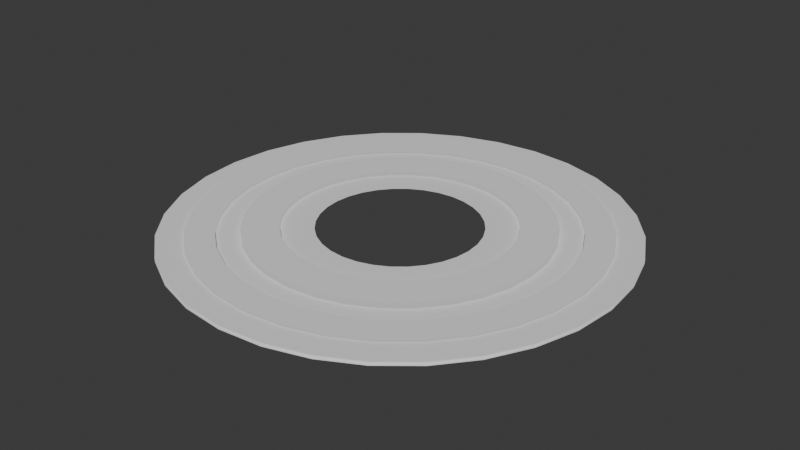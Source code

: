 # Source: Onion_ring.blend  (saved by Blender 4.3.34; exported with 4.5.12 LTS)
import bpy
from mathutils import Matrix  # noqa: F401  (used for matrix-valued properties, if any)

bpy.ops.wm.read_factory_settings(use_empty=True)
scene = bpy.context.scene
scene.name = 'Scene'

# ---- collections
col_collection = bpy.data.collections.new('Collection'); scene.collection.children.link(col_collection)

# ---- world
world_world = bpy.data.worlds.new('World'); scene.world = world_world
world_world.use_nodes = True; world_world.node_tree.nodes.clear()
_N = world_world.node_tree.nodes; _L = world_world.node_tree.links
n0 = _N.new('ShaderNodeOutputWorld'); n0.name = 'World Output'; n0.location = (300, 300)
n1 = _N.new('ShaderNodeBackground'); n1.name = 'Background'; n1.location = (10, 300)
n1.inputs[0].default_value = (0.05088, 0.05088, 0.05088, 1.0)
_L.new(n1.outputs[0], n0.inputs[0])
n0.is_active_output = True
world_world.color = (0.05088, 0.05088, 0.05088)
world_world.sun_shadow_jitter_overblur = 0.0

# ---- meshes
me_cylinder = bpy.data.meshes.new('Cylinder')
me_cylinder.from_pydata([(0.0, 1.0, -1.0), (0.0, 0.884, 1.0), (0.1951, 0.9808, -1.0), (0.1725, 0.867, 1.0), (0.3827, 0.9239, -1.0), (0.3383, 0.8167, 1.0), (0.5556, 0.8315, -1.0), (0.4911, 0.735, 1.0), (0.7071, 0.7071, -1.0), (0.6251, 0.6251, 1.0), (0.8315, 0.5556, -1.0), (0.735, 0.4911, 1.0), (0.9239, 0.3827, -1.0), (0.8167, 0.3383, 1.0), (0.9808, 0.1951, -1.0), (0.867, 0.1725, 1.0), (1.0, 0.0, -1.0), (0.884, 0.0, 1.0), (0.9808, -0.1951, -1.0), (0.867, -0.1725, 1.0), (0.9239, -0.3827, -1.0), (0.8167, -0.3383, 1.0), (0.8315, -0.5556, -1.0), (0.735, -0.4911, 1.0), (0.7071, -0.7071, -1.0), (0.6251, -0.6251, 1.0), (0.5556, -0.8315, -1.0), (0.4911, -0.735, 1.0), (0.3827, -0.9239, -1.0), (0.3383, -0.8167, 1.0), (0.1951, -0.9808, -1.0), (0.1725, -0.867, 1.0), (0.0, -1.0, -1.0), (0.0, -0.884, 1.0), (-0.1951, -0.9808, -1.0), (-0.1725, -0.867, 1.0), (-0.3827, -0.9239, -1.0), (-0.3383, -0.8167, 1.0), (-0.5556, -0.8315, -1.0), (-0.4911, -0.735, 1.0), (-0.7071, -0.7071, -1.0), (-0.6251, -0.6251, 1.0), (-0.8315, -0.5556, -1.0), (-0.735, -0.4911, 1.0), (-0.9239, -0.3827, -1.0), (-0.8167, -0.3383, 1.0), (-0.9808, -0.1951, -1.0), (-0.867, -0.1725, 1.0), (-1.0, 0.0, -1.0), (-0.884, 0.0, 1.0), (-0.9808, 0.1951, -1.0), (-0.867, 0.1725, 1.0), (-0.9239, 0.3827, -1.0), (-0.8167, 0.3383, 1.0), (-0.8315, 0.5556, -1.0), (-0.735, 0.4911, 1.0), (-0.7071, 0.7071, -1.0), (-0.6251, 0.6251, 1.0), (-0.5556, 0.8315, -1.0), (-0.4911, 0.735, 1.0), (-0.3827, 0.9239, -1.0), (-0.3383, 0.8167, 1.0), (-0.1951, 0.9808, -1.0), (-0.1725, 0.867, 1.0), (0.1951, 0.9808, 1.0), (0.0, 1.0, 1.0), (0.3827, 0.9239, 1.0), (0.5556, 0.8315, 1.0), (0.7071, 0.7071, 1.0), (0.8315, 0.5556, 1.0), (0.9239, 0.3827, 1.0), (0.9808, 0.1951, 1.0), (1.0, 0.0, 1.0), (0.9808, -0.1951, 1.0), (0.9239, -0.3827, 1.0), (0.8315, -0.5556, 1.0), (0.7071, -0.7071, 1.0), (0.5556, -0.8315, 1.0), (0.3827, -0.9239, 1.0), (0.1951, -0.9808, 1.0), (0.0, -1.0, 1.0), (-0.1951, -0.9808, 1.0), (-0.3827, -0.9239, 1.0), (-0.5556, -0.8315, 1.0), (-0.7071, -0.7071, 1.0), (-0.8315, -0.5556, 1.0), (-0.9239, -0.3827, 1.0), (-0.9808, -0.1951, 1.0), (-1.0, 0.0, 1.0), (-0.9808, 0.1951, 1.0), (-0.9239, 0.3827, 1.0), (-0.8315, 0.5556, 1.0), (-0.7071, 0.7071, 1.0), (-0.5556, 0.8315, 1.0), (-0.3827, 0.9239, 1.0), (-0.1951, 0.9808, 1.0), (0.1479, 0.7436, 2.041), (-4.842e-12, 0.7582, 2.041), (0.2901, 0.7004, 2.041), (0.4212, 0.6304, 2.041), (0.5361, 0.5361, 2.041), (0.6304, 0.4212, 2.041), (0.7004, 0.2901, 2.041), (0.7436, 0.1479, 2.041), (0.7582, 0.0, 2.041), (0.7436, -0.1479, 2.041), (0.7004, -0.2901, 2.041), (0.6304, -0.4212, 2.041), (0.5361, -0.5361, 2.041), (0.4212, -0.6304, 2.041), (0.2901, -0.7004, 2.041), (0.1479, -0.7436, 2.041), (-4.842e-12, -0.7582, 2.041), (-0.1479, -0.7436, 2.041), (-0.2901, -0.7004, 2.041), (-0.4212, -0.6304, 2.041), (-0.5361, -0.5361, 2.041), (-0.6304, -0.4212, 2.041), (-0.7004, -0.2901, 2.041), (-0.7436, -0.1479, 2.041), (-0.7582, 0.0, 2.041), (-0.7436, 0.1479, 2.041), (-0.7004, 0.2901, 2.041), (-0.6304, 0.4212, 2.041), (-0.5361, 0.5361, 2.041), (-0.4212, 0.6304, 2.041), (-0.2901, 0.7004, 2.041), (-0.1479, 0.7436, 2.041), (0.1725, 0.867, 2.041), (-4.842e-12, 0.884, 2.041), (0.3383, 0.8167, 2.041), (0.4911, 0.735, 2.041), (0.6251, 0.6251, 2.041), (0.735, 0.4911, 2.041), (0.8167, 0.3383, 2.041), (0.867, 0.1725, 2.041), (0.884, 0.0, 2.041), (0.867, -0.1725, 2.041), (0.8167, -0.3383, 2.041), (0.735, -0.4911, 2.041), (0.6251, -0.6251, 2.041), (0.4911, -0.735, 2.041), (0.3383, -0.8167, 2.041), (0.1725, -0.867, 2.041), (-4.842e-12, -0.884, 2.041), (-0.1725, -0.867, 2.041), (-0.3383, -0.8167, 2.041), (-0.4911, -0.735, 2.041), (-0.6251, -0.6251, 2.041), (-0.735, -0.4911, 2.041), (-0.8167, -0.3383, 2.041), (-0.867, -0.1725, 2.041), (-0.884, 0.0, 2.041), (-0.867, 0.1725, 2.041), (-0.8167, 0.3383, 2.041), (-0.735, 0.4911, 2.041), (-0.6251, 0.6251, 2.041), (-0.4911, 0.735, 2.041), (-0.3383, 0.8167, 2.041), (-0.1725, 0.867, 2.041), (0.1277, 0.6421, 0.4787), (-1.349e-11, 0.6546, 0.4787), (0.2505, 0.6048, 0.4787), (0.3637, 0.5443, 0.4787), (0.4629, 0.4629, 0.4787), (0.5443, 0.3637, 0.4787), (0.6048, 0.2505, 0.4787), (0.6421, 0.1277, 0.4787), (0.6546, 0.0, 0.4787), (0.6421, -0.1277, 0.4787), (0.6048, -0.2505, 0.4787), (0.5443, -0.3637, 0.4787), (0.4629, -0.4629, 0.4787), (0.3637, -0.5443, 0.4787), (0.2505, -0.6048, 0.4787), (0.1277, -0.6421, 0.4787), (-1.349e-11, -0.6546, 0.4787), (-0.1277, -0.6421, 0.4787), (-0.2505, -0.6048, 0.4787), (-0.3637, -0.5443, 0.4787), (-0.4629, -0.4629, 0.4787), (-0.5443, -0.3637, 0.4787), (-0.6048, -0.2505, 0.4787), (-0.6421, -0.1277, 0.4787), (-0.6546, 0.0, 0.4787), (-0.6421, 0.1277, 0.4787), (-0.6048, 0.2505, 0.4787), (-0.5443, 0.3637, 0.4787), (-0.4629, 0.4629, 0.4787), (-0.3637, 0.5443, 0.4787), (-0.2505, 0.6048, 0.4787), (-0.1277, 0.6421, 0.4787), (0.1479, 0.7436, 0.4787), (-1.349e-11, 0.7582, 0.4787), (0.2901, 0.7004, 0.4787), (0.4212, 0.6304, 0.4787), (0.5361, 0.5361, 0.4787), (0.6304, 0.4212, 0.4787), (0.7004, 0.2901, 0.4787), (0.7436, 0.1479, 0.4787), (0.7582, 0.0, 0.4787), (0.7436, -0.1479, 0.4787), (0.7004, -0.2901, 0.4787), (0.6304, -0.4212, 0.4787), (0.5361, -0.5361, 0.4787), (0.4212, -0.6304, 0.4787), (0.2901, -0.7004, 0.4787), (0.1479, -0.7436, 0.4787), (-1.349e-11, -0.7582, 0.4787), (-0.1479, -0.7436, 0.4787), (-0.2901, -0.7004, 0.4787), (-0.4212, -0.6304, 0.4787), (-0.5361, -0.5361, 0.4787), (-0.6304, -0.4212, 0.4787), (-0.7004, -0.2901, 0.4787), (-0.7436, -0.1479, 0.4787), (-0.7582, 0.0, 0.4787), (-0.7436, 0.1479, 0.4787), (-0.7004, 0.2901, 0.4787), (-0.6304, 0.4212, 0.4787), (-0.5361, 0.5361, 0.4787), (-0.4212, 0.6304, 0.4787), (-0.2901, 0.7004, 0.4787), (-0.1479, 0.7436, 0.4787), (0.0968, 0.4866, 3.08), (-1.383e-11, 0.4962, 3.08), (0.1899, 0.4584, 3.08), (0.2757, 0.4126, 3.08), (0.3509, 0.3509, 3.08), (0.4126, 0.2757, 3.08), (0.4584, 0.1899, 3.08), (0.4866, 0.0968, 3.08), (0.4962, 0.0, 3.08), (0.4866, -0.0968, 3.08), (0.4584, -0.1899, 3.08), (0.4126, -0.2757, 3.08), (0.3509, -0.3509, 3.08), (0.2757, -0.4126, 3.08), (0.1899, -0.4584, 3.08), (0.0968, -0.4866, 3.08), (-1.383e-11, -0.4962, 3.08), (-0.0968, -0.4866, 3.08), (-0.1899, -0.4584, 3.08), (-0.2757, -0.4126, 3.08), (-0.3509, -0.3509, 3.08), (-0.4126, -0.2757, 3.08), (-0.4584, -0.1899, 3.08), (-0.4866, -0.0968, 3.08), (-0.4962, 0.0, 3.08), (-0.4866, 0.0968, 3.08), (-0.4584, 0.1899, 3.08), (-0.4126, 0.2757, 3.08), (-0.3509, 0.3509, 3.08), (-0.2757, 0.4126, 3.08), (-0.1899, 0.4584, 3.08), (-0.0968, 0.4866, 3.08), (0.1277, 0.6421, 3.08), (-1.383e-11, 0.6546, 3.08), (0.2505, 0.6048, 3.08), (0.3637, 0.5443, 3.08), (0.4629, 0.4629, 3.08), (0.5443, 0.3637, 3.08), (0.6048, 0.2505, 3.08), (0.6421, 0.1277, 3.08), (0.6546, 0.0, 3.08), (0.6421, -0.1277, 3.08), (0.6048, -0.2505, 3.08), (0.5443, -0.3637, 3.08), (0.4629, -0.4629, 3.08), (0.3637, -0.5443, 3.08), (0.2505, -0.6048, 3.08), (0.1277, -0.6421, 3.08), (-1.383e-11, -0.6546, 3.08), (-0.1277, -0.6421, 3.08), (-0.2505, -0.6048, 3.08), (-0.3637, -0.5443, 3.08), (-0.4629, -0.4629, 3.08), (-0.5443, -0.3637, 3.08), (-0.6048, -0.2505, 3.08), (-0.6421, -0.1277, 3.08), (-0.6546, 0.0, 3.08), (-0.6421, 0.1277, 3.08), (-0.6048, 0.2505, 3.08), (-0.5443, 0.3637, 3.08), (-0.4629, 0.4629, 3.08), (-0.3637, 0.5443, 3.08), (-0.2505, 0.6048, 3.08), (-0.1277, 0.6421, 3.08), (0.06884, 0.3461, 1.0), (-7.141e-11, 0.3529, 1.0), (0.135, 0.326, 1.0), (0.196, 0.2934, 1.0), (0.2495, 0.2495, 1.0), (0.2934, 0.196, 1.0), (0.326, 0.135, 1.0), (0.3461, 0.06884, 1.0), (0.3529, 0.0, 1.0), (0.3461, -0.06884, 1.0), (0.326, -0.135, 1.0), (0.2934, -0.196, 1.0), (0.2495, -0.2495, 1.0), (0.196, -0.2934, 1.0), (0.135, -0.326, 1.0), (0.06884, -0.3461, 1.0), (-7.141e-11, -0.3529, 1.0), (-0.06884, -0.3461, 1.0), (-0.135, -0.326, 1.0), (-0.196, -0.2934, 1.0), (-0.2495, -0.2495, 1.0), (-0.2934, -0.196, 1.0), (-0.326, -0.135, 1.0), (-0.3461, -0.06884, 1.0), (-0.3529, 0.0, 1.0), (-0.3461, 0.06884, 1.0), (-0.326, 0.135, 1.0), (-0.2934, 0.196, 1.0), (-0.2495, 0.2495, 1.0), (-0.196, 0.2934, 1.0), (-0.135, 0.326, 1.0), (-0.06884, 0.3461, 1.0), (0.0968, 0.4866, 1.0), (-7.141e-11, 0.4962, 1.0), (0.1899, 0.4584, 1.0), (0.2757, 0.4126, 1.0), (0.3509, 0.3509, 1.0), (0.4126, 0.2757, 1.0), (0.4584, 0.1899, 1.0), (0.4866, 0.0968, 1.0), (0.4962, 0.0, 1.0), (0.4866, -0.0968, 1.0), (0.4584, -0.1899, 1.0), (0.4126, -0.2757, 1.0), (0.3509, -0.3509, 1.0), (0.2757, -0.4126, 1.0), (0.1899, -0.4584, 1.0), (0.0968, -0.4866, 1.0), (-7.141e-11, -0.4962, 1.0), (-0.0968, -0.4866, 1.0), (-0.1899, -0.4584, 1.0), (-0.2757, -0.4126, 1.0), (-0.3509, -0.3509, 1.0), (-0.4126, -0.2757, 1.0), (-0.4584, -0.1899, 1.0), (-0.4866, -0.0968, 1.0), (-0.4962, 0.0, 1.0), (-0.4866, 0.0968, 1.0), (-0.4584, 0.1899, 1.0), (-0.4126, 0.2757, 1.0), (-0.3509, 0.3509, 1.0), (-0.2757, 0.4126, 1.0), (-0.1899, 0.4584, 1.0), (-0.0968, 0.4866, 1.0)], [], [(0, 65, 64, 2), (2, 64, 66, 4), (4, 66, 67, 6), (6, 67, 68, 8), (8, 68, 69, 10), (10, 69, 70, 12), (12, 70, 71, 14), (14, 71, 72, 16), (16, 72, 73, 18), (18, 73, 74, 20), (20, 74, 75, 22), (22, 75, 76, 24), (24, 76, 77, 26), (26, 77, 78, 28), (28, 78, 79, 30), (30, 79, 80, 32), (32, 80, 81, 34), (34, 81, 82, 36), (36, 82, 83, 38), (38, 83, 84, 40), (40, 84, 85, 42), (42, 85, 86, 44), (44, 86, 87, 46), (46, 87, 88, 48), (48, 88, 89, 50), (50, 89, 90, 52), (52, 90, 91, 54), (54, 91, 92, 56), (56, 92, 93, 58), (58, 93, 94, 60), (55, 53, 154, 155), (60, 94, 95, 62), (62, 95, 65, 0), (1, 3, 64, 65), (3, 5, 66, 64), (5, 7, 67, 66), (7, 9, 68, 67), (9, 11, 69, 68), (11, 13, 70, 69), (13, 15, 71, 70), (15, 17, 72, 71), (17, 19, 73, 72), (19, 21, 74, 73), (21, 23, 75, 74), (23, 25, 76, 75), (25, 27, 77, 76), (27, 29, 78, 77), (29, 31, 79, 78), (31, 33, 80, 79), (33, 35, 81, 80), (35, 37, 82, 81), (37, 39, 83, 82), (39, 41, 84, 83), (41, 43, 85, 84), (43, 45, 86, 85), (45, 47, 87, 86), (47, 49, 88, 87), (49, 51, 89, 88), (51, 53, 90, 89), (53, 55, 91, 90), (55, 57, 92, 91), (57, 59, 93, 92), (59, 61, 94, 93), (61, 63, 95, 94), (63, 1, 65, 95), (105, 104, 200, 201), (29, 27, 141, 142), (3, 1, 129, 128), (57, 55, 155, 156), (31, 29, 142, 143), (5, 3, 128, 130), (59, 57, 156, 157), (33, 31, 143, 144), (7, 5, 130, 131), (61, 59, 157, 158), (35, 33, 144, 145), (9, 7, 131, 132), (63, 61, 158, 159), (37, 35, 145, 146), (11, 9, 132, 133), (1, 63, 159, 129), (39, 37, 146, 147), (13, 11, 133, 134), (41, 39, 147, 148), (15, 13, 134, 135), (43, 41, 148, 149), (17, 15, 135, 136), (45, 43, 149, 150), (19, 17, 136, 137), (47, 45, 150, 151), (21, 19, 137, 138), (49, 47, 151, 152), (23, 21, 138, 139), (51, 49, 152, 153), (25, 23, 139, 140), (53, 51, 153, 154), (27, 25, 140, 141), (97, 96, 128, 129), (96, 98, 130, 128), (98, 99, 131, 130), (99, 100, 132, 131), (100, 101, 133, 132), (101, 102, 134, 133), (102, 103, 135, 134), (103, 104, 136, 135), (104, 105, 137, 136), (105, 106, 138, 137), (106, 107, 139, 138), (107, 108, 140, 139), (108, 109, 141, 140), (109, 110, 142, 141), (110, 111, 143, 142), (111, 112, 144, 143), (112, 113, 145, 144), (113, 114, 146, 145), (114, 115, 147, 146), (115, 116, 148, 147), (116, 117, 149, 148), (117, 118, 150, 149), (118, 119, 151, 150), (119, 120, 152, 151), (120, 121, 153, 152), (121, 122, 154, 153), (122, 123, 155, 154), (123, 124, 156, 155), (124, 125, 157, 156), (125, 126, 158, 157), (126, 127, 159, 158), (127, 97, 129, 159), (181, 180, 276, 277), (119, 118, 214, 215), (106, 105, 201, 202), (120, 119, 215, 216), (107, 106, 202, 203), (121, 120, 216, 217), (108, 107, 203, 204), (122, 121, 217, 218), (109, 108, 204, 205), (123, 122, 218, 219), (110, 109, 205, 206), (96, 97, 193, 192), (124, 123, 219, 220), (111, 110, 206, 207), (98, 96, 192, 194), (125, 124, 220, 221), (112, 111, 207, 208), (99, 98, 194, 195), (126, 125, 221, 222), (113, 112, 208, 209), (100, 99, 195, 196), (127, 126, 222, 223), (114, 113, 209, 210), (101, 100, 196, 197), (97, 127, 223, 193), (115, 114, 210, 211), (102, 101, 197, 198), (116, 115, 211, 212), (103, 102, 198, 199), (117, 116, 212, 213), (104, 103, 199, 200), (118, 117, 213, 214), (161, 160, 192, 193), (160, 162, 194, 192), (162, 163, 195, 194), (163, 164, 196, 195), (164, 165, 197, 196), (165, 166, 198, 197), (166, 167, 199, 198), (167, 168, 200, 199), (168, 169, 201, 200), (169, 170, 202, 201), (170, 171, 203, 202), (171, 172, 204, 203), (172, 173, 205, 204), (173, 174, 206, 205), (174, 175, 207, 206), (175, 176, 208, 207), (176, 177, 209, 208), (177, 178, 210, 209), (178, 179, 211, 210), (179, 180, 212, 211), (180, 181, 213, 212), (181, 182, 214, 213), (182, 183, 215, 214), (183, 184, 216, 215), (184, 185, 217, 216), (185, 186, 218, 217), (186, 187, 219, 218), (187, 188, 220, 219), (188, 189, 221, 220), (189, 190, 222, 221), (190, 191, 223, 222), (191, 161, 193, 223), (240, 239, 335, 336), (168, 167, 263, 264), (182, 181, 277, 278), (169, 168, 264, 265), (183, 182, 278, 279), (170, 169, 265, 266), (184, 183, 279, 280), (171, 170, 266, 267), (185, 184, 280, 281), (172, 171, 267, 268), (186, 185, 281, 282), (173, 172, 268, 269), (187, 186, 282, 283), (174, 173, 269, 270), (160, 161, 257, 256), (188, 187, 283, 284), (175, 174, 270, 271), (162, 160, 256, 258), (189, 188, 284, 285), (176, 175, 271, 272), (163, 162, 258, 259), (190, 189, 285, 286), (177, 176, 272, 273), (164, 163, 259, 260), (191, 190, 286, 287), (178, 177, 273, 274), (165, 164, 260, 261), (161, 191, 287, 257), (179, 178, 274, 275), (166, 165, 261, 262), (180, 179, 275, 276), (167, 166, 262, 263), (225, 224, 256, 257), (224, 226, 258, 256), (226, 227, 259, 258), (227, 228, 260, 259), (228, 229, 261, 260), (229, 230, 262, 261), (230, 231, 263, 262), (231, 232, 264, 263), (232, 233, 265, 264), (233, 234, 266, 265), (234, 235, 267, 266), (235, 236, 268, 267), (236, 237, 269, 268), (237, 238, 270, 269), (238, 239, 271, 270), (239, 240, 272, 271), (240, 241, 273, 272), (241, 242, 274, 273), (242, 243, 275, 274), (243, 244, 276, 275), (244, 245, 277, 276), (245, 246, 278, 277), (246, 247, 279, 278), (247, 248, 280, 279), (248, 249, 281, 280), (249, 250, 282, 281), (250, 251, 283, 282), (251, 252, 284, 283), (252, 253, 285, 284), (253, 254, 286, 285), (254, 255, 287, 286), (255, 225, 257, 287), (227, 226, 322, 323), (254, 253, 349, 350), (241, 240, 336, 337), (228, 227, 323, 324), (255, 254, 350, 351), (242, 241, 337, 338), (229, 228, 324, 325), (225, 255, 351, 321), (243, 242, 338, 339), (230, 229, 325, 326), (244, 243, 339, 340), (231, 230, 326, 327), (245, 244, 340, 341), (232, 231, 327, 328), (246, 245, 341, 342), (233, 232, 328, 329), (247, 246, 342, 343), (234, 233, 329, 330), (248, 247, 343, 344), (235, 234, 330, 331), (249, 248, 344, 345), (236, 235, 331, 332), (250, 249, 345, 346), (237, 236, 332, 333), (251, 250, 346, 347), (238, 237, 333, 334), (224, 225, 321, 320), (252, 251, 347, 348), (239, 238, 334, 335), (226, 224, 320, 322), (253, 252, 348, 349), (289, 288, 320, 321), (288, 290, 322, 320), (290, 291, 323, 322), (291, 292, 324, 323), (292, 293, 325, 324), (293, 294, 326, 325), (294, 295, 327, 326), (295, 296, 328, 327), (296, 297, 329, 328), (297, 298, 330, 329), (298, 299, 331, 330), (299, 300, 332, 331), (300, 301, 333, 332), (301, 302, 334, 333), (302, 303, 335, 334), (303, 304, 336, 335), (304, 305, 337, 336), (305, 306, 338, 337), (306, 307, 339, 338), (307, 308, 340, 339), (308, 309, 341, 340), (309, 310, 342, 341), (310, 311, 343, 342), (311, 312, 344, 343), (312, 313, 345, 344), (313, 314, 346, 345), (314, 315, 347, 346), (315, 316, 348, 347), (316, 317, 349, 348), (317, 318, 350, 349), (318, 319, 351, 350), (319, 289, 321, 351)])
me_cylinder.polygons.foreach_set('use_smooth', [True] * 320)
_uv = me_cylinder.uv_layers.new(name='UVMap')
_uv.uv.foreach_set('vector', [1.0, 0.5, 1.0, 1.0, 0.9688, 1.0, 0.9688, 0.5, 0.9688, 0.5, 0.9688, 1.0, 0.9375, 1.0, 0.9375, 0.5, 0.9375, 0.5, 0.9375, 1.0, 0.9062, 1.0, 0.9062, 0.5, 0.9062, 0.5, 0.9062, 1.0, 0.875, 1.0, 0.875, 0.5, 0.875, 0.5, 0.875, 1.0, 0.8438, 1.0, 0.8438, 0.5, 0.8438, 0.5, 0.8438, 1.0, 0.8125, 1.0, 0.8125, 0.5, 0.8125, 0.5, 0.8125, 1.0, 0.7812, 1.0, 0.7812, 0.5, 0.7812, 0.5, 0.7812, 1.0, 0.75, 1.0, 0.75, 0.5, 0.75, 0.5, 0.75, 1.0, 0.7188, 1.0, 0.7188, 0.5, 0.7188, 0.5, 0.7188, 1.0, 0.6875, 1.0, 0.6875, 0.5, 0.6875, 0.5, 0.6875, 1.0, 0.6562, 1.0, 0.6562, 0.5, 0.6562, 0.5, 0.6562, 1.0, 0.625, 1.0, 0.625, 0.5, 0.625, 0.5, 0.625, 1.0, 0.5938, 1.0, 0.5938, 0.5, 0.5938, 0.5, 0.5938, 1.0, 0.5625, 1.0, 0.5625, 0.5, 0.5625, 0.5, 0.5625, 1.0, 0.5312, 1.0, 0.5312, 0.5, 0.5312, 0.5, 0.5312, 1.0, 0.5, 1.0, 0.5, 0.5, 0.5, 0.5, 0.5, 1.0, 0.4688, 1.0, 0.4688, 0.5, 0.4688, 0.5, 0.4688, 1.0, 0.4375, 1.0, 0.4375, 0.5, 0.4375, 0.5, 0.4375, 1.0, 0.4062, 1.0, 0.4062, 0.5, 0.4062, 0.5, 0.4062, 1.0, 0.375, 1.0, 0.375, 0.5, 0.375, 0.5, 0.375, 1.0, 0.3438, 1.0, 0.3438, 0.5, 0.3438, 0.5, 0.3438, 1.0, 0.3125, 1.0, 0.3125, 0.5, 0.3125, 0.5, 0.3125, 1.0, 0.2812, 1.0, 0.2812, 0.5, 0.2812, 0.5, 0.2812, 1.0, 0.25, 1.0, 0.25, 0.5, 0.25, 0.5, 0.25, 1.0, 0.2188, 1.0, 0.2188, 0.5, 0.2188, 0.5, 0.2188, 1.0, 0.1875, 1.0, 0.1875, 0.5, 0.1875, 0.5, 0.1875, 1.0, 0.1562, 1.0, 0.1562, 0.5, 0.1562, 0.5, 0.1562, 1.0, 0.125, 1.0, 0.125, 0.5, 0.125, 0.5, 0.125, 1.0, 0.09375, 1.0, 0.09375, 0.5, 0.09375, 0.5, 0.09375, 1.0, 0.0625, 1.0, 0.0625, 0.5, 0.0736, 0.3679, 0.054, 0.3312, 0.054, 0.3312, 0.0736, 0.3679, 0.0625, 0.5, 0.0625, 1.0, 0.03125, 1.0, 0.03125, 0.5, 0.03125, 0.5, 0.03125, 1.0, 0.0, 1.0, 0.0, 0.5, 0.25, 0.4622, 0.2914, 0.4581, 0.2968, 0.4854, 0.25, 0.49, 0.2914, 0.4581, 0.3312, 0.446, 0.3418, 0.4717, 0.2968, 0.4854, 0.3312, 0.446, 0.3679, 0.4264, 0.3833, 0.4496, 0.3418, 0.4717, 0.3679, 0.4264, 0.4, 0.4, 0.4197, 0.4197, 0.3833, 0.4496, 0.4, 0.4, 0.4264, 0.3679, 0.4496, 0.3833, 0.4197, 0.4197, 0.4264, 0.3679, 0.446, 0.3312, 0.4717, 0.3418, 0.4496, 0.3833, 0.446, 0.3312, 0.4581, 0.2914, 0.4854, 0.2968, 0.4717, 0.3418, 0.4581, 0.2914, 0.4622, 0.25, 0.49, 0.25, 0.4854, 0.2968, 0.4622, 0.25, 0.4581, 0.2086, 0.4854, 0.2032, 0.49, 0.25, 0.4581, 0.2086, 0.446, 0.1688, 0.4717, 0.1582, 0.4854, 0.2032, 0.446, 0.1688, 0.4264, 0.1321, 0.4496, 0.1167, 0.4717, 0.1582, 0.4264, 0.1321, 0.4, 0.09999, 0.4197, 0.08029, 0.4496, 0.1167, 0.4, 0.09999, 0.3679, 0.0736, 0.3833, 0.05045, 0.4197, 0.08029, 0.3679, 0.0736, 0.3312, 0.054, 0.3418, 0.02827, 0.3833, 0.05045, 0.3312, 0.054, 0.2914, 0.04192, 0.2968, 0.01461, 0.3418, 0.02827, 0.2914, 0.04192, 0.25, 0.03785, 0.25, 0.01, 0.2968, 0.01461, 0.25, 0.03785, 0.2086, 0.04192, 0.2032, 0.01461, 0.25, 0.01, 0.2086, 0.04192, 0.1688, 0.054, 0.1582, 0.02827, 0.2032, 0.01461, 0.1688, 0.054, 0.1321, 0.0736, 0.1167, 0.05045, 0.1582, 0.02827, 0.1321, 0.0736, 0.09999, 0.09999, 0.08029, 0.08029, 0.1167, 0.05045, 0.09999, 0.09999, 0.0736, 0.1321, 0.05045, 0.1167, 0.08029, 0.08029, 0.0736, 0.1321, 0.054, 0.1688, 0.02827, 0.1582, 0.05045, 0.1167, 0.054, 0.1688, 0.04192, 0.2086, 0.01461, 0.2032, 0.02827, 0.1582, 0.04192, 0.2086, 0.03785, 0.25, 0.01, 0.25, 0.01461, 0.2032, 0.03785, 0.25, 0.04192, 0.2914, 0.01461, 0.2968, 0.01, 0.25, 0.04192, 0.2914, 0.054, 0.3312, 0.02827, 0.3418, 0.01461, 0.2968, 0.054, 0.3312, 0.0736, 0.3679, 0.05045, 0.3833, 0.02827, 0.3418, 0.0736, 0.3679, 0.09999, 0.4, 0.08029, 0.4197, 0.05045, 0.3833, 0.09999, 0.4, 0.1321, 0.4264, 0.1167, 0.4496, 0.08029, 0.4197, 0.1321, 0.4264, 0.1688, 0.446, 0.1582, 0.4717, 0.1167, 0.4496, 0.1688, 0.446, 0.2086, 0.4581, 0.2032, 0.4854, 0.1582, 0.4717, 0.2086, 0.4581, 0.25, 0.4622, 0.25, 0.49, 0.2032, 0.4854, 0.4285, 0.2145, 0.432, 0.25, 0.432, 0.25, 0.4285, 0.2145, 0.3312, 0.054, 0.3679, 0.0736, 0.3679, 0.0736, 0.3312, 0.054, 0.2914, 0.4581, 0.25, 0.4622, 0.25, 0.4622, 0.2914, 0.4581, 0.09999, 0.4, 0.0736, 0.3679, 0.0736, 0.3679, 0.09999, 0.4, 0.2914, 0.04192, 0.3312, 0.054, 0.3312, 0.054, 0.2914, 0.04192, 0.3312, 0.446, 0.2914, 0.4581, 0.2914, 0.4581, 0.3312, 0.446, 0.1321, 0.4264, 0.09999, 0.4, 0.09999, 0.4, 0.1321, 0.4264, 0.25, 0.03785, 0.2914, 0.04192, 0.2914, 0.04192, 0.25, 0.03785, 0.3679, 0.4264, 0.3312, 0.446, 0.3312, 0.446, 0.3679, 0.4264, 0.1688, 0.446, 0.1321, 0.4264, 0.1321, 0.4264, 0.1688, 0.446, 0.2086, 0.04192, 0.25, 0.03785, 0.25, 0.03785, 0.2086, 0.04192, 0.4, 0.4, 0.3679, 0.4264, 0.3679, 0.4264, 0.4, 0.4, 0.2086, 0.4581, 0.1688, 0.446, 0.1688, 0.446, 0.2086, 0.4581, 0.1688, 0.054, 0.2086, 0.04192, 0.2086, 0.04192, 0.1688, 0.054, 0.4264, 0.3679, 0.4, 0.4, 0.4, 0.4, 0.4264, 0.3679, 0.25, 0.4622, 0.2086, 0.4581, 0.2086, 0.4581, 0.25, 0.4622, 0.1321, 0.0736, 0.1688, 0.054, 0.1688, 0.054, 0.1321, 0.0736, 0.446, 0.3312, 0.4264, 0.3679, 0.4264, 0.3679, 0.446, 0.3312, 0.09999, 0.09999, 0.1321, 0.0736, 0.1321, 0.0736, 0.09999, 0.09999, 0.4581, 0.2914, 0.446, 0.3312, 0.446, 0.3312, 0.4581, 0.2914, 0.0736, 0.1321, 0.09999, 0.09999, 0.09999, 0.09999, 0.0736, 0.1321, 0.4622, 0.25, 0.4581, 0.2914, 0.4581, 0.2914, 0.4622, 0.25, 0.054, 0.1688, 0.0736, 0.1321, 0.0736, 0.1321, 0.054, 0.1688, 0.4581, 0.2086, 0.4622, 0.25, 0.4622, 0.25, 0.4581, 0.2086, 0.04192, 0.2086, 0.054, 0.1688, 0.054, 0.1688, 0.04192, 0.2086, 0.446, 0.1688, 0.4581, 0.2086, 0.4581, 0.2086, 0.446, 0.1688, 0.03785, 0.25, 0.04192, 0.2086, 0.04192, 0.2086, 0.03785, 0.25, 0.4264, 0.1321, 0.446, 0.1688, 0.446, 0.1688, 0.4264, 0.1321, 0.04192, 0.2914, 0.03785, 0.25, 0.03785, 0.25, 0.04192, 0.2914, 0.4, 0.09999, 0.4264, 0.1321, 0.4264, 0.1321, 0.4, 0.09999, 0.054, 0.3312, 0.04192, 0.2914, 0.04192, 0.2914, 0.054, 0.3312, 0.3679, 0.0736, 0.4, 0.09999, 0.4, 0.09999, 0.3679, 0.0736, 0.25, 0.432, 0.2855, 0.4285, 0.2914, 0.4581, 0.25, 0.4622, 0.2855, 0.4285, 0.3196, 0.4181, 0.3312, 0.446, 0.2914, 0.4581, 0.3196, 0.4181, 0.3511, 0.4013, 0.3679, 0.4264, 0.3312, 0.446, 0.3511, 0.4013, 0.3787, 0.3787, 0.4, 0.4, 0.3679, 0.4264, 0.3787, 0.3787, 0.4013, 0.3511, 0.4264, 0.3679, 0.4, 0.4, 0.4013, 0.3511, 0.4181, 0.3196, 0.446, 0.3312, 0.4264, 0.3679, 0.4181, 0.3196, 0.4285, 0.2855, 0.4581, 0.2914, 0.446, 0.3312, 0.4285, 0.2855, 0.432, 0.25, 0.4622, 0.25, 0.4581, 0.2914, 0.432, 0.25, 0.4285, 0.2145, 0.4581, 0.2086, 0.4622, 0.25, 0.4285, 0.2145, 0.4181, 0.1804, 0.446, 0.1688, 0.4581, 0.2086, 0.4181, 0.1804, 0.4013, 0.1489, 0.4264, 0.1321, 0.446, 0.1688, 0.4013, 0.1489, 0.3787, 0.1213, 0.4, 0.09999, 0.4264, 0.1321, 0.3787, 0.1213, 0.3511, 0.09871, 0.3679, 0.0736, 0.4, 0.09999, 0.3511, 0.09871, 0.3196, 0.08189, 0.3312, 0.054, 0.3679, 0.0736, 0.3196, 0.08189, 0.2855, 0.07154, 0.2914, 0.04192, 0.3312, 0.054, 0.2855, 0.07154, 0.25, 0.06804, 0.25, 0.03785, 0.2914, 0.04192, 0.25, 0.06804, 0.2145, 0.07154, 0.2086, 0.04192, 0.25, 0.03785, 0.2145, 0.07154, 0.1804, 0.08189, 0.1688, 0.054, 0.2086, 0.04192, 0.1804, 0.08189, 0.1489, 0.09871, 0.1321, 0.0736, 0.1688, 0.054, 0.1489, 0.09871, 0.1213, 0.1213, 0.09999, 0.09999, 0.1321, 0.0736, 0.1213, 0.1213, 0.09871, 0.1489, 0.0736, 0.1321, 0.09999, 0.09999, 0.09871, 0.1489, 0.08189, 0.1804, 0.054, 0.1688, 0.0736, 0.1321, 0.08189, 0.1804, 0.07154, 0.2145, 0.04192, 0.2086, 0.054, 0.1688, 0.07154, 0.2145, 0.06804, 0.25, 0.03785, 0.25, 0.04192, 0.2086, 0.06804, 0.25, 0.07154, 0.2855, 0.04192, 0.2914, 0.03785, 0.25, 0.07154, 0.2855, 0.08189, 0.3196, 0.054, 0.3312, 0.04192, 0.2914, 0.08189, 0.3196, 0.09871, 0.3511, 0.0736, 0.3679, 0.054, 0.3312, 0.09871, 0.3511, 0.1213, 0.3787, 0.09999, 0.4, 0.0736, 0.3679, 0.1213, 0.3787, 0.1489, 0.4013, 0.1321, 0.4264, 0.09999, 0.4, 0.1489, 0.4013, 0.1804, 0.4181, 0.1688, 0.446, 0.1321, 0.4264, 0.1804, 0.4181, 0.2145, 0.4285, 0.2086, 0.4581, 0.1688, 0.446, 0.2145, 0.4285, 0.25, 0.432, 0.25, 0.4622, 0.2086, 0.4581, 0.1194, 0.1627, 0.1389, 0.1389, 0.1389, 0.1389, 0.1194, 0.1627, 0.07154, 0.2145, 0.08189, 0.1804, 0.08189, 0.1804, 0.07154, 0.2145, 0.4181, 0.1804, 0.4285, 0.2145, 0.4285, 0.2145, 0.4181, 0.1804, 0.06804, 0.25, 0.07154, 0.2145, 0.07154, 0.2145, 0.06804, 0.25, 0.4013, 0.1489, 0.4181, 0.1804, 0.4181, 0.1804, 0.4013, 0.1489, 0.07154, 0.2855, 0.06804, 0.25, 0.06804, 0.25, 0.07154, 0.2855, 0.3787, 0.1213, 0.4013, 0.1489, 0.4013, 0.1489, 0.3787, 0.1213, 0.08189, 0.3196, 0.07154, 0.2855, 0.07154, 0.2855, 0.08189, 0.3196, 0.3511, 0.09871, 0.3787, 0.1213, 0.3787, 0.1213, 0.3511, 0.09871, 0.09871, 0.3511, 0.08189, 0.3196, 0.08189, 0.3196, 0.09871, 0.3511, 0.3196, 0.08189, 0.3511, 0.09871, 0.3511, 0.09871, 0.3196, 0.08189, 0.2855, 0.4285, 0.25, 0.432, 0.25, 0.432, 0.2855, 0.4285, 0.1213, 0.3787, 0.09871, 0.3511, 0.09871, 0.3511, 0.1213, 0.3787, 0.2855, 0.07154, 0.3196, 0.08189, 0.3196, 0.08189, 0.2855, 0.07154, 0.3196, 0.4181, 0.2855, 0.4285, 0.2855, 0.4285, 0.3196, 0.4181, 0.1489, 0.4013, 0.1213, 0.3787, 0.1213, 0.3787, 0.1489, 0.4013, 0.25, 0.06804, 0.2855, 0.07154, 0.2855, 0.07154, 0.25, 0.06804, 0.3511, 0.4013, 0.3196, 0.4181, 0.3196, 0.4181, 0.3511, 0.4013, 0.1804, 0.4181, 0.1489, 0.4013, 0.1489, 0.4013, 0.1804, 0.4181, 0.2145, 0.07154, 0.25, 0.06804, 0.25, 0.06804, 0.2145, 0.07154, 0.3787, 0.3787, 0.3511, 0.4013, 0.3511, 0.4013, 0.3787, 0.3787, 0.2145, 0.4285, 0.1804, 0.4181, 0.1804, 0.4181, 0.2145, 0.4285, 0.1804, 0.08189, 0.2145, 0.07154, 0.2145, 0.07154, 0.1804, 0.08189, 0.4013, 0.3511, 0.3787, 0.3787, 0.3787, 0.3787, 0.4013, 0.3511, 0.25, 0.432, 0.2145, 0.4285, 0.2145, 0.4285, 0.25, 0.432, 0.1489, 0.09871, 0.1804, 0.08189, 0.1804, 0.08189, 0.1489, 0.09871, 0.4181, 0.3196, 0.4013, 0.3511, 0.4013, 0.3511, 0.4181, 0.3196, 0.1213, 0.1213, 0.1489, 0.09871, 0.1489, 0.09871, 0.1213, 0.1213, 0.4285, 0.2855, 0.4181, 0.3196, 0.4181, 0.3196, 0.4285, 0.2855, 0.09871, 0.1489, 0.1213, 0.1213, 0.1213, 0.1213, 0.09871, 0.1489, 0.432, 0.25, 0.4285, 0.2855, 0.4285, 0.2855, 0.432, 0.25, 0.08189, 0.1804, 0.09871, 0.1489, 0.09871, 0.1489, 0.08189, 0.1804, 0.25, 0.4071, 0.2807, 0.4041, 0.2855, 0.4285, 0.25, 0.432, 0.2807, 0.4041, 0.3101, 0.3952, 0.3196, 0.4181, 0.2855, 0.4285, 0.3101, 0.3952, 0.3373, 0.3806, 0.3511, 0.4013, 0.3196, 0.4181, 0.3373, 0.3806, 0.3611, 0.3611, 0.3787, 0.3787, 0.3511, 0.4013, 0.3611, 0.3611, 0.3806, 0.3373, 0.4013, 0.3511, 0.3787, 0.3787, 0.3806, 0.3373, 0.3952, 0.3101, 0.4181, 0.3196, 0.4013, 0.3511, 0.3952, 0.3101, 0.4041, 0.2807, 0.4285, 0.2855, 0.4181, 0.3196, 0.4041, 0.2807, 0.4071, 0.25, 0.432, 0.25, 0.4285, 0.2855, 0.4071, 0.25, 0.4041, 0.2193, 0.4285, 0.2145, 0.432, 0.25, 0.4041, 0.2193, 0.3952, 0.1899, 0.4181, 0.1804, 0.4285, 0.2145, 0.3952, 0.1899, 0.3806, 0.1627, 0.4013, 0.1489, 0.4181, 0.1804, 0.3806, 0.1627, 0.3611, 0.1389, 0.3787, 0.1213, 0.4013, 0.1489, 0.3611, 0.1389, 0.3373, 0.1194, 0.3511, 0.09871, 0.3787, 0.1213, 0.3373, 0.1194, 0.3101, 0.1048, 0.3196, 0.08189, 0.3511, 0.09871, 0.3101, 0.1048, 0.2807, 0.09591, 0.2855, 0.07154, 0.3196, 0.08189, 0.2807, 0.09591, 0.25, 0.09289, 0.25, 0.06804, 0.2855, 0.07154, 0.25, 0.09289, 0.2193, 0.09591, 0.2145, 0.07154, 0.25, 0.06804, 0.2193, 0.09591, 0.1899, 0.1048, 0.1804, 0.08189, 0.2145, 0.07154, 0.1899, 0.1048, 0.1627, 0.1194, 0.1489, 0.09871, 0.1804, 0.08189, 0.1627, 0.1194, 0.1389, 0.1389, 0.1213, 0.1213, 0.1489, 0.09871, 0.1389, 0.1389, 0.1194, 0.1627, 0.09871, 0.1489, 0.1213, 0.1213, 0.1194, 0.1627, 0.1048, 0.1899, 0.08189, 0.1804, 0.09871, 0.1489, 0.1048, 0.1899, 0.09591, 0.2193, 0.07154, 0.2145, 0.08189, 0.1804, 0.09591, 0.2193, 0.09289, 0.25, 0.06804, 0.25, 0.07154, 0.2145, 0.09289, 0.25, 0.09591, 0.2807, 0.07154, 0.2855, 0.06804, 0.25, 0.09591, 0.2807, 0.1048, 0.3101, 0.08189, 0.3196, 0.07154, 0.2855, 0.1048, 0.3101, 0.1194, 0.3373, 0.09871, 0.3511, 0.08189, 0.3196, 0.1194, 0.3373, 0.1389, 0.3611, 0.1213, 0.3787, 0.09871, 0.3511, 0.1389, 0.3611, 0.1627, 0.3806, 0.1489, 0.4013, 0.1213, 0.3787, 0.1627, 0.3806, 0.1899, 0.3952, 0.1804, 0.4181, 0.1489, 0.4013, 0.1899, 0.3952, 0.2193, 0.4041, 0.2145, 0.4285, 0.1804, 0.4181, 0.2193, 0.4041, 0.25, 0.4071, 0.25, 0.432, 0.2145, 0.4285, 0.25, 0.1309, 0.2732, 0.1332, 0.2732, 0.1332, 0.25, 0.1309, 0.4071, 0.25, 0.4041, 0.2807, 0.4041, 0.2807, 0.4071, 0.25, 0.1048, 0.1899, 0.1194, 0.1627, 0.1194, 0.1627, 0.1048, 0.1899, 0.4041, 0.2193, 0.4071, 0.25, 0.4071, 0.25, 0.4041, 0.2193, 0.09591, 0.2193, 0.1048, 0.1899, 0.1048, 0.1899, 0.09591, 0.2193, 0.3952, 0.1899, 0.4041, 0.2193, 0.4041, 0.2193, 0.3952, 0.1899, 0.09289, 0.25, 0.09591, 0.2193, 0.09591, 0.2193, 0.09289, 0.25, 0.3806, 0.1627, 0.3952, 0.1899, 0.3952, 0.1899, 0.3806, 0.1627, 0.09591, 0.2807, 0.09289, 0.25, 0.09289, 0.25, 0.09591, 0.2807, 0.3611, 0.1389, 0.3806, 0.1627, 0.3806, 0.1627, 0.3611, 0.1389, 0.1048, 0.3101, 0.09591, 0.2807, 0.09591, 0.2807, 0.1048, 0.3101, 0.3373, 0.1194, 0.3611, 0.1389, 0.3611, 0.1389, 0.3373, 0.1194, 0.1194, 0.3373, 0.1048, 0.3101, 0.1048, 0.3101, 0.1194, 0.3373, 0.3101, 0.1048, 0.3373, 0.1194, 0.3373, 0.1194, 0.3101, 0.1048, 0.2807, 0.4041, 0.25, 0.4071, 0.25, 0.4071, 0.2807, 0.4041, 0.1389, 0.3611, 0.1194, 0.3373, 0.1194, 0.3373, 0.1389, 0.3611, 0.2807, 0.09591, 0.3101, 0.1048, 0.3101, 0.1048, 0.2807, 0.09591, 0.3101, 0.3952, 0.2807, 0.4041, 0.2807, 0.4041, 0.3101, 0.3952, 0.1627, 0.3806, 0.1389, 0.3611, 0.1389, 0.3611, 0.1627, 0.3806, 0.25, 0.09289, 0.2807, 0.09591, 0.2807, 0.09591, 0.25, 0.09289, 0.3373, 0.3806, 0.3101, 0.3952, 0.3101, 0.3952, 0.3373, 0.3806, 0.1899, 0.3952, 0.1627, 0.3806, 0.1627, 0.3806, 0.1899, 0.3952, 0.2193, 0.09591, 0.25, 0.09289, 0.25, 0.09289, 0.2193, 0.09591, 0.3611, 0.3611, 0.3373, 0.3806, 0.3373, 0.3806, 0.3611, 0.3611, 0.2193, 0.4041, 0.1899, 0.3952, 0.1899, 0.3952, 0.2193, 0.4041, 0.1899, 0.1048, 0.2193, 0.09591, 0.2193, 0.09591, 0.1899, 0.1048, 0.3806, 0.3373, 0.3611, 0.3611, 0.3611, 0.3611, 0.3806, 0.3373, 0.25, 0.4071, 0.2193, 0.4041, 0.2193, 0.4041, 0.25, 0.4071, 0.1627, 0.1194, 0.1899, 0.1048, 0.1899, 0.1048, 0.1627, 0.1194, 0.3952, 0.3101, 0.3806, 0.3373, 0.3806, 0.3373, 0.3952, 0.3101, 0.1389, 0.1389, 0.1627, 0.1194, 0.1627, 0.1194, 0.1389, 0.1389, 0.4041, 0.2807, 0.3952, 0.3101, 0.3952, 0.3101, 0.4041, 0.2807, 0.25, 0.3691, 0.2732, 0.3668, 0.2807, 0.4041, 0.25, 0.4071, 0.2732, 0.3668, 0.2956, 0.36, 0.3101, 0.3952, 0.2807, 0.4041, 0.2956, 0.36, 0.3162, 0.349, 0.3373, 0.3806, 0.3101, 0.3952, 0.3162, 0.349, 0.3342, 0.3342, 0.3611, 0.3611, 0.3373, 0.3806, 0.3342, 0.3342, 0.349, 0.3162, 0.3806, 0.3373, 0.3611, 0.3611, 0.349, 0.3162, 0.36, 0.2956, 0.3952, 0.3101, 0.3806, 0.3373, 0.36, 0.2956, 0.3668, 0.2732, 0.4041, 0.2807, 0.3952, 0.3101, 0.3668, 0.2732, 0.3691, 0.25, 0.4071, 0.25, 0.4041, 0.2807, 0.3691, 0.25, 0.3668, 0.2268, 0.4041, 0.2193, 0.4071, 0.25, 0.3668, 0.2268, 0.36, 0.2044, 0.3952, 0.1899, 0.4041, 0.2193, 0.36, 0.2044, 0.349, 0.1838, 0.3806, 0.1627, 0.3952, 0.1899, 0.349, 0.1838, 0.3342, 0.1658, 0.3611, 0.1389, 0.3806, 0.1627, 0.3342, 0.1658, 0.3162, 0.151, 0.3373, 0.1194, 0.3611, 0.1389, 0.3162, 0.151, 0.2956, 0.14, 0.3101, 0.1048, 0.3373, 0.1194, 0.2956, 0.14, 0.2732, 0.1332, 0.2807, 0.09591, 0.3101, 0.1048, 0.2732, 0.1332, 0.25, 0.1309, 0.25, 0.09289, 0.2807, 0.09591, 0.25, 0.1309, 0.2268, 0.1332, 0.2193, 0.09591, 0.25, 0.09289, 0.2268, 0.1332, 0.2044, 0.14, 0.1899, 0.1048, 0.2193, 0.09591, 0.2044, 0.14, 0.1838, 0.151, 0.1627, 0.1194, 0.1899, 0.1048, 0.1838, 0.151, 0.1658, 0.1658, 0.1389, 0.1389, 0.1627, 0.1194, 0.1658, 0.1658, 0.151, 0.1838, 0.1194, 0.1627, 0.1389, 0.1389, 0.151, 0.1838, 0.14, 0.2044, 0.1048, 0.1899, 0.1194, 0.1627, 0.14, 0.2044, 0.1332, 0.2268, 0.09591, 0.2193, 0.1048, 0.1899, 0.1332, 0.2268, 0.1309, 0.25, 0.09289, 0.25, 0.09591, 0.2193, 0.1309, 0.25, 0.1332, 0.2732, 0.09591, 0.2807, 0.09289, 0.25, 0.1332, 0.2732, 0.14, 0.2956, 0.1048, 0.3101, 0.09591, 0.2807, 0.14, 0.2956, 0.151, 0.3162, 0.1194, 0.3373, 0.1048, 0.3101, 0.151, 0.3162, 0.1658, 0.3342, 0.1389, 0.3611, 0.1194, 0.3373, 0.1658, 0.3342, 0.1838, 0.349, 0.1627, 0.3806, 0.1389, 0.3611, 0.1838, 0.349, 0.2044, 0.36, 0.1899, 0.3952, 0.1627, 0.3806, 0.2044, 0.36, 0.2268, 0.3668, 0.2193, 0.4041, 0.1899, 0.3952, 0.2268, 0.3668, 0.25, 0.3691, 0.25, 0.4071, 0.2193, 0.4041, 0.3162, 0.349, 0.2956, 0.36, 0.2956, 0.36, 0.3162, 0.349, 0.2044, 0.36, 0.1838, 0.349, 0.1838, 0.349, 0.2044, 0.36, 0.2268, 0.1332, 0.25, 0.1309, 0.25, 0.1309, 0.2268, 0.1332, 0.3342, 0.3342, 0.3162, 0.349, 0.3162, 0.349, 0.3342, 0.3342, 0.2268, 0.3668, 0.2044, 0.36, 0.2044, 0.36, 0.2268, 0.3668, 0.2044, 0.14, 0.2268, 0.1332, 0.2268, 0.1332, 0.2044, 0.14, 0.349, 0.3162, 0.3342, 0.3342, 0.3342, 0.3342, 0.349, 0.3162, 0.25, 0.3691, 0.2268, 0.3668, 0.2268, 0.3668, 0.25, 0.3691, 0.1838, 0.151, 0.2044, 0.14, 0.2044, 0.14, 0.1838, 0.151, 0.36, 0.2956, 0.349, 0.3162, 0.349, 0.3162, 0.36, 0.2956, 0.1658, 0.1658, 0.1838, 0.151, 0.1838, 0.151, 0.1658, 0.1658, 0.3668, 0.2732, 0.36, 0.2956, 0.36, 0.2956, 0.3668, 0.2732, 0.151, 0.1838, 0.1658, 0.1658, 0.1658, 0.1658, 0.151, 0.1838, 0.3691, 0.25, 0.3668, 0.2732, 0.3668, 0.2732, 0.3691, 0.25, 0.14, 0.2044, 0.151, 0.1838, 0.151, 0.1838, 0.14, 0.2044, 0.3668, 0.2268, 0.3691, 0.25, 0.3691, 0.25, 0.3668, 0.2268, 0.1332, 0.2268, 0.14, 0.2044, 0.14, 0.2044, 0.1332, 0.2268, 0.36, 0.2044, 0.3668, 0.2268, 0.3668, 0.2268, 0.36, 0.2044, 0.1309, 0.25, 0.1332, 0.2268, 0.1332, 0.2268, 0.1309, 0.25, 0.349, 0.1838, 0.36, 0.2044, 0.36, 0.2044, 0.349, 0.1838, 0.1332, 0.2732, 0.1309, 0.25, 0.1309, 0.25, 0.1332, 0.2732, 0.3342, 0.1658, 0.349, 0.1838, 0.349, 0.1838, 0.3342, 0.1658, 0.14, 0.2956, 0.1332, 0.2732, 0.1332, 0.2732, 0.14, 0.2956, 0.3162, 0.151, 0.3342, 0.1658, 0.3342, 0.1658, 0.3162, 0.151, 0.151, 0.3162, 0.14, 0.2956, 0.14, 0.2956, 0.151, 0.3162, 0.2956, 0.14, 0.3162, 0.151, 0.3162, 0.151, 0.2956, 0.14, 0.2732, 0.3668, 0.25, 0.3691, 0.25, 0.3691, 0.2732, 0.3668, 0.1658, 0.3342, 0.151, 0.3162, 0.151, 0.3162, 0.1658, 0.3342, 0.2732, 0.1332, 0.2956, 0.14, 0.2956, 0.14, 0.2732, 0.1332, 0.2956, 0.36, 0.2732, 0.3668, 0.2732, 0.3668, 0.2956, 0.36, 0.1838, 0.349, 0.1658, 0.3342, 0.1658, 0.3342, 0.1838, 0.349, 0.25, 0.3347, 0.2665, 0.3331, 0.2732, 0.3668, 0.25, 0.3691, 0.2665, 0.3331, 0.2824, 0.3282, 0.2956, 0.36, 0.2732, 0.3668, 0.2824, 0.3282, 0.2971, 0.3204, 0.3162, 0.349, 0.2956, 0.36, 0.2971, 0.3204, 0.3099, 0.3099, 0.3342, 0.3342, 0.3162, 0.349, 0.3099, 0.3099, 0.3204, 0.2971, 0.349, 0.3162, 0.3342, 0.3342, 0.3204, 0.2971, 0.3282, 0.2824, 0.36, 0.2956, 0.349, 0.3162, 0.3282, 0.2824, 0.3331, 0.2665, 0.3668, 0.2732, 0.36, 0.2956, 0.3331, 0.2665, 0.3347, 0.25, 0.3691, 0.25, 0.3668, 0.2732, 0.3347, 0.25, 0.3331, 0.2335, 0.3668, 0.2268, 0.3691, 0.25, 0.3331, 0.2335, 0.3282, 0.2176, 0.36, 0.2044, 0.3668, 0.2268, 0.3282, 0.2176, 0.3204, 0.2029, 0.349, 0.1838, 0.36, 0.2044, 0.3204, 0.2029, 0.3099, 0.1901, 0.3342, 0.1658, 0.349, 0.1838, 0.3099, 0.1901, 0.2971, 0.1796, 0.3162, 0.151, 0.3342, 0.1658, 0.2971, 0.1796, 0.2824, 0.1718, 0.2956, 0.14, 0.3162, 0.151, 0.2824, 0.1718, 0.2665, 0.1669, 0.2732, 0.1332, 0.2956, 0.14, 0.2665, 0.1669, 0.25, 0.1653, 0.25, 0.1309, 0.2732, 0.1332, 0.25, 0.1653, 0.2335, 0.1669, 0.2268, 0.1332, 0.25, 0.1309, 0.2335, 0.1669, 0.2176, 0.1718, 0.2044, 0.14, 0.2268, 0.1332, 0.2176, 0.1718, 0.2029, 0.1796, 0.1838, 0.151, 0.2044, 0.14, 0.2029, 0.1796, 0.1901, 0.1901, 0.1658, 0.1658, 0.1838, 0.151, 0.1901, 0.1901, 0.1796, 0.2029, 0.151, 0.1838, 0.1658, 0.1658, 0.1796, 0.2029, 0.1718, 0.2176, 0.14, 0.2044, 0.151, 0.1838, 0.1718, 0.2176, 0.1669, 0.2335, 0.1332, 0.2268, 0.14, 0.2044, 0.1669, 0.2335, 0.1653, 0.25, 0.1309, 0.25, 0.1332, 0.2268, 0.1653, 0.25, 0.1669, 0.2665, 0.1332, 0.2732, 0.1309, 0.25, 0.1669, 0.2665, 0.1718, 0.2824, 0.14, 0.2956, 0.1332, 0.2732, 0.1718, 0.2824, 0.1796, 0.2971, 0.151, 0.3162, 0.14, 0.2956, 0.1796, 0.2971, 0.1901, 0.3099, 0.1658, 0.3342, 0.151, 0.3162, 0.1901, 0.3099, 0.2029, 0.3204, 0.1838, 0.349, 0.1658, 0.3342, 0.2029, 0.3204, 0.2176, 0.3282, 0.2044, 0.36, 0.1838, 0.349, 0.2176, 0.3282, 0.2335, 0.3331, 0.2268, 0.3668, 0.2044, 0.36, 0.2335, 0.3331, 0.25, 0.3347, 0.25, 0.3691, 0.2268, 0.3668])
me_cylinder.update()

# ---- objects
ob_cylinder = bpy.data.objects.new('Cylinder', me_cylinder)

# ---- transforms, parenting, visibility, modifiers, constraints
ob_cylinder.location = (0.0, 0.0, 0.0)
ob_cylinder.scale = (1.0, 1.0, 0.009755)

# ---- collection membership
col_collection.objects.link(ob_cylinder)

# ---- scene / render settings (as saved in the file)
scene.frame_start = 1; scene.frame_end = 250; scene.frame_set(1)
scene.render.engine = 'BLENDER_EEVEE_NEXT'
bpy.context.view_layer.update()

# ---- added for rendering (the .blend has no active camera and no usable light): camera, sun
cam_auto = bpy.data.cameras.new('AutoCamera')
cam_auto.lens = 50.0
cam_auto.sensor_width = 36.0
cam_auto.clip_end = 1000.0
ob_auto_camera = bpy.data.objects.new('AutoCamera', cam_auto)
scene.collection.objects.link(ob_auto_camera)
ob_auto_camera.location = (2.61719, -3.14063, 2.1039)
ob_auto_camera.rotation_euler = (1.09748, -7.21219e-08, 0.694738)
scene.camera = ob_auto_camera
light_auto_sun = bpy.data.lights.new('AutoSun', 'SUN')
light_auto_sun.energy = 3.0
light_auto_sun.angle = 0.0523599
ob_auto_sun = bpy.data.objects.new('AutoSun', light_auto_sun)
scene.collection.objects.link(ob_auto_sun)
ob_auto_sun.rotation_euler = (0.872665, 0.174533, 0.523599)
bpy.context.view_layer.update()

